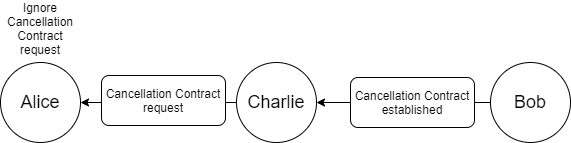

The diagram above was exported from draw.io. Its source (the exported page's mxGraphModel, read from the mxfile embedded in the PNG):
<mxGraphModel dx="1022" dy="469" grid="1" gridSize="10" guides="1" tooltips="1" connect="1" arrows="1" fold="1" page="1" pageScale="1" pageWidth="850" pageHeight="1100" math="0" shadow="0">
  <root>
    <mxCell id="0" />
    <mxCell id="1" parent="0" />
    <mxCell id="ijPi_WRgXfL04pC2FsnF-1" value="&lt;font style=&quot;font-size: 18px&quot;&gt;Alice&lt;/font&gt;" style="ellipse;whiteSpace=wrap;html=1;aspect=fixed;" vertex="1" parent="1">
      <mxGeometry x="70" y="170" width="80" height="80" as="geometry" />
    </mxCell>
    <mxCell id="ijPi_WRgXfL04pC2FsnF-2" value="&lt;font style=&quot;font-size: 18px&quot;&gt;Charlie&lt;/font&gt;" style="ellipse;whiteSpace=wrap;html=1;aspect=fixed;" vertex="1" parent="1">
      <mxGeometry x="306" y="170" width="80" height="80" as="geometry" />
    </mxCell>
    <mxCell id="ijPi_WRgXfL04pC2FsnF-3" value="&lt;font style=&quot;font-size: 18px&quot;&gt;Bob&lt;/font&gt;" style="ellipse;whiteSpace=wrap;html=1;aspect=fixed;" vertex="1" parent="1">
      <mxGeometry x="560" y="170" width="80" height="80" as="geometry" />
    </mxCell>
    <mxCell id="ijPi_WRgXfL04pC2FsnF-4" value="" style="endArrow=classic;html=1;exitX=0;exitY=0.5;exitDx=0;exitDy=0;entryX=1;entryY=0.5;entryDx=0;entryDy=0;" edge="1" parent="1" source="ijPi_WRgXfL04pC2FsnF-3" target="ijPi_WRgXfL04pC2FsnF-2">
      <mxGeometry width="50" height="50" relative="1" as="geometry">
        <mxPoint x="400" y="270" as="sourcePoint" />
        <mxPoint x="420" y="220" as="targetPoint" />
        <Array as="points" />
      </mxGeometry>
    </mxCell>
    <mxCell id="ijPi_WRgXfL04pC2FsnF-6" value="" style="endArrow=classic;html=1;exitX=0;exitY=0.5;exitDx=0;exitDy=0;entryX=1;entryY=0.5;entryDx=0;entryDy=0;" edge="1" parent="1" source="ijPi_WRgXfL04pC2FsnF-2" target="ijPi_WRgXfL04pC2FsnF-1">
      <mxGeometry width="50" height="50" relative="1" as="geometry">
        <mxPoint x="495" y="220" as="sourcePoint" />
        <mxPoint x="396" y="220" as="targetPoint" />
        <Array as="points" />
      </mxGeometry>
    </mxCell>
    <mxCell id="ijPi_WRgXfL04pC2FsnF-7" value="Cancellation Contract established" style="rounded=1;whiteSpace=wrap;html=1;" vertex="1" parent="1">
      <mxGeometry x="420" y="185" width="124" height="50" as="geometry" />
    </mxCell>
    <mxCell id="ijPi_WRgXfL04pC2FsnF-9" value="Cancellation Contract request" style="rounded=1;whiteSpace=wrap;html=1;" vertex="1" parent="1">
      <mxGeometry x="171" y="183" width="124" height="50" as="geometry" />
    </mxCell>
    <mxCell id="ijPi_WRgXfL04pC2FsnF-12" value="Ignore Cancellation Contract request" style="text;html=1;strokeColor=none;fillColor=none;align=center;verticalAlign=middle;whiteSpace=wrap;rounded=0;" vertex="1" parent="1">
      <mxGeometry x="90" y="126" width="40" height="20" as="geometry" />
    </mxCell>
  </root>
</mxGraphModel>